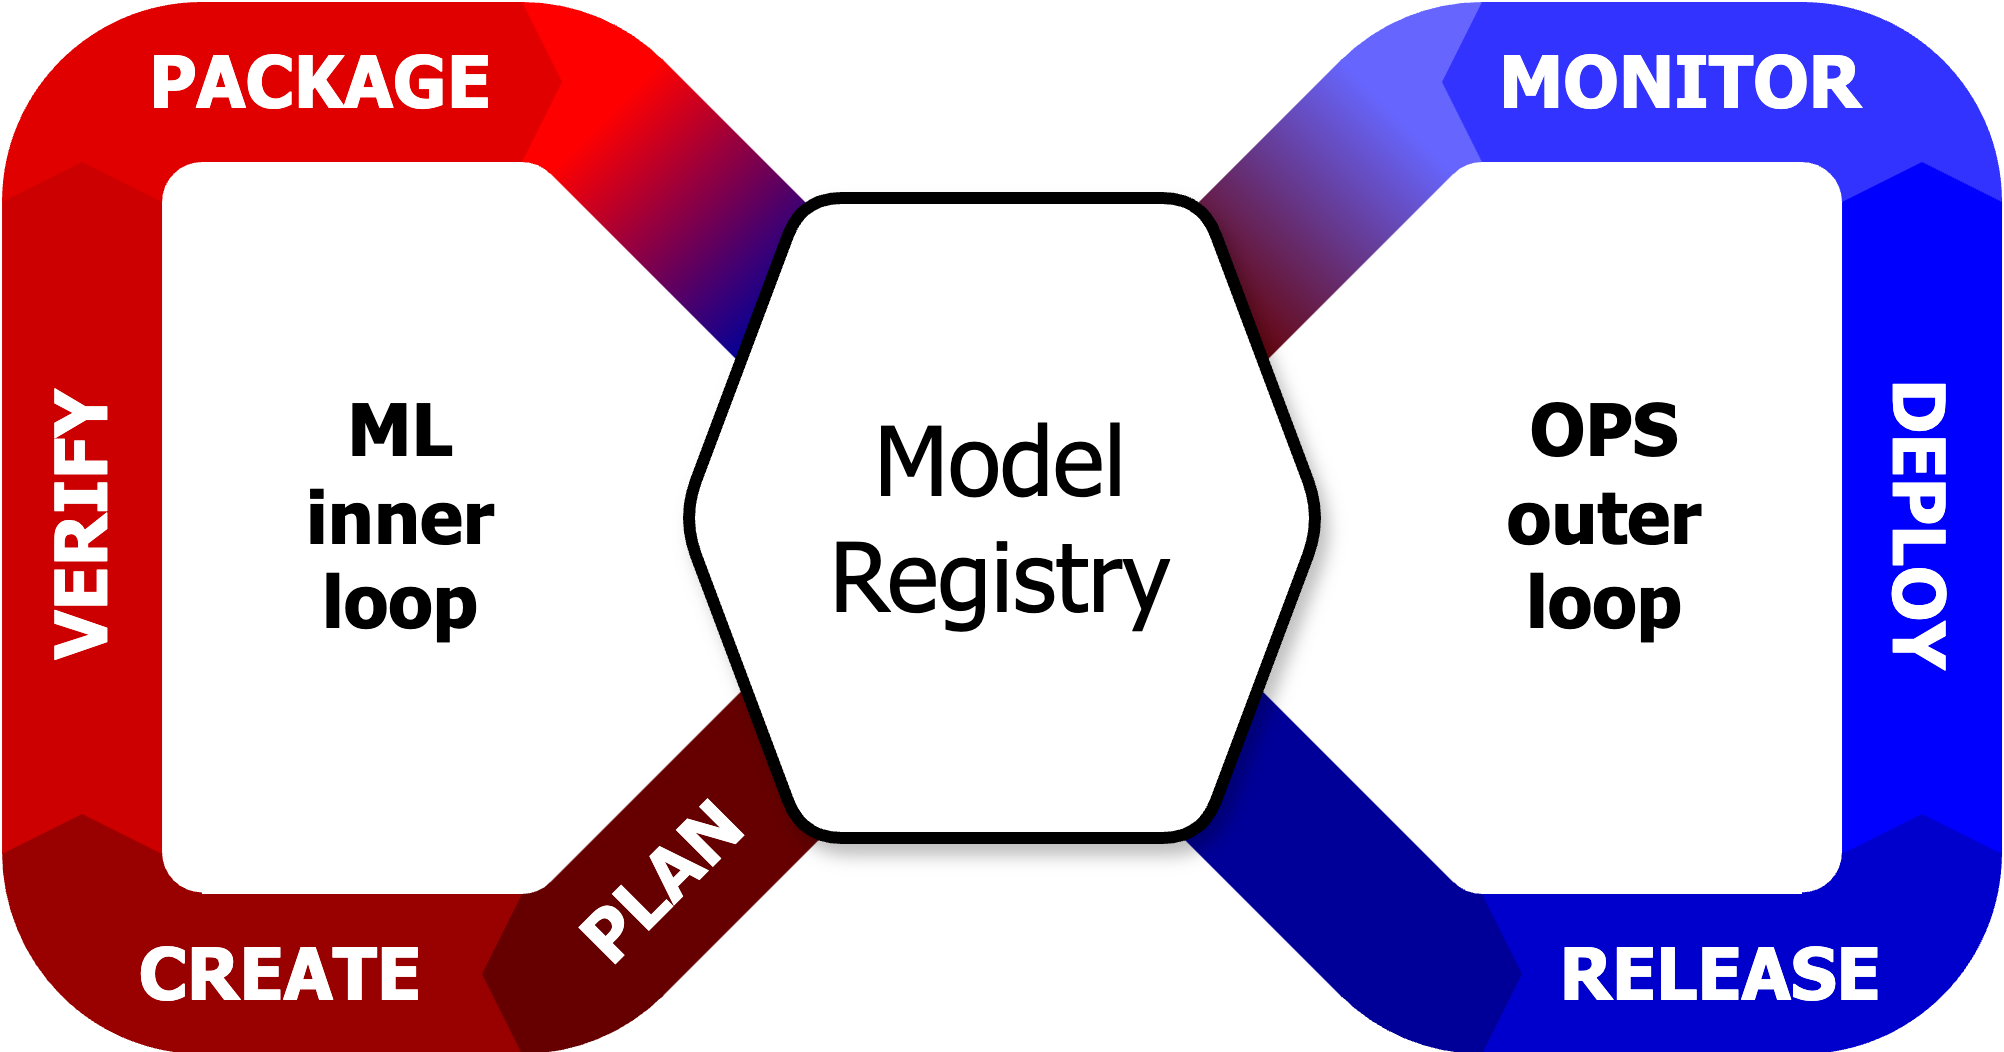

The diagram above was exported from draw.io. Its source (the exported page's mxGraphModel, read from the mxfile embedded in the PNG):
<mxGraphModel dx="1434" dy="820" grid="1" gridSize="10" guides="1" tooltips="1" connect="1" arrows="1" fold="1" page="1" pageScale="1" pageWidth="1169" pageHeight="827" math="0" shadow="0">
  <root>
    <mxCell id="0" />
    <mxCell id="1" parent="0" />
    <mxCell id="G090oN-JI4qptCUFSWa5-83" value="" style="rounded=0;whiteSpace=wrap;html=1;rotation=-45;strokeColor=none;fillColor=#660000;" parent="1" vertex="1">
      <mxGeometry x="368.4100000000001" y="336" width="84" height="40" as="geometry" />
    </mxCell>
    <mxCell id="G090oN-JI4qptCUFSWa5-37" value="" style="verticalLabelPosition=bottom;verticalAlign=top;html=1;shape=mxgraph.basic.partConcEllipse;startAngle=0.375;endAngle=0.5;arcWidth=0.8;strokeColor=none;fillColor=#660000;" parent="1" vertex="1">
      <mxGeometry x="310" y="314" width="100" height="100" as="geometry" />
    </mxCell>
    <mxCell id="G090oN-JI4qptCUFSWa5-75" value="" style="rounded=0;whiteSpace=wrap;html=1;fillColor=#6666FF;strokeColor=none;rotation=-45;gradientColor=#660000;gradientDirection=west;" parent="1" vertex="1">
      <mxGeometry x="519.63" y="184.04" width="69.69" height="40" as="geometry" />
    </mxCell>
    <mxCell id="G090oN-JI4qptCUFSWa5-69" value="&lt;font style=&quot;font-size: 18px;&quot;&gt;DEPLOY&lt;/font&gt;" style="rounded=0;whiteSpace=wrap;html=1;fontStyle=1;fontFamily=Tahoma;rotation=90;fontColor=#FFFFFF;fillColor=#0000FF;strokeColor=none;" parent="1" vertex="1">
      <mxGeometry x="628.13" y="262.13" width="163.75" height="40" as="geometry" />
    </mxCell>
    <mxCell id="G090oN-JI4qptCUFSWa5-56" value="" style="rounded=0;whiteSpace=wrap;html=1;fillColor=#FF0000;strokeColor=none;rotation=-135;gradientColor=#000099;gradientDirection=west;" parent="1" vertex="1">
      <mxGeometry x="371" y="183.26" width="67.51" height="40" as="geometry" />
    </mxCell>
    <mxCell id="G090oN-JI4qptCUFSWa5-38" value="" style="verticalLabelPosition=bottom;verticalAlign=top;html=1;shape=mxgraph.basic.partConcEllipse;startAngle=0.5;endAngle=0.75;arcWidth=0.8;strokeColor=none;fillColor=#990000;" parent="1" vertex="1">
      <mxGeometry x="230" y="313" width="100" height="101" as="geometry" />
    </mxCell>
    <mxCell id="G090oN-JI4qptCUFSWa5-21" value="" style="rounded=0;whiteSpace=wrap;html=1;rotation=0;fillColor=#990000;strokeColor=none;fontSize=18;fontStyle=1;fontFamily=Tahoma;fontColor=#FFFFFF;" parent="1" vertex="1">
      <mxGeometry x="280" y="374" width="80" height="40" as="geometry" />
    </mxCell>
    <mxCell id="G090oN-JI4qptCUFSWa5-33" value="" style="triangle;whiteSpace=wrap;html=1;rotation=-180;strokeColor=none;fillColor=#990000;" parent="1" vertex="1">
      <mxGeometry x="270" y="374" width="10" height="40" as="geometry" />
    </mxCell>
    <mxCell id="G090oN-JI4qptCUFSWa5-40" value="ML&lt;div&gt;inner&lt;/div&gt;&lt;div&gt;loop&lt;/div&gt;" style="rounded=0;whiteSpace=wrap;html=1;rotation=0;fillColor=none;strokeColor=none;fontSize=18;fontStyle=1;fontFamily=Tahoma;fontColor=#000000;labelBorderColor=none;textShadow=0;labelBackgroundColor=default;" parent="1" vertex="1">
      <mxGeometry x="290" y="260" width="80" height="40" as="geometry" />
    </mxCell>
    <mxCell id="G090oN-JI4qptCUFSWa5-41" value="&lt;font style=&quot;font-size: 18px;&quot;&gt;VERIFY&lt;/font&gt;" style="rounded=0;whiteSpace=wrap;html=1;fontStyle=1;fontFamily=Tahoma;rotation=-90;fontColor=#FFFFFF;fillColor=#CC0000;strokeColor=none;" parent="1" vertex="1">
      <mxGeometry x="168.13" y="262.13" width="163.75" height="40" as="geometry" />
    </mxCell>
    <mxCell id="G090oN-JI4qptCUFSWa5-43" value="" style="triangle;whiteSpace=wrap;html=1;rotation=-90;strokeColor=none;fillColor=#990000;" parent="1" vertex="1">
      <mxGeometry x="245" y="339" width="10" height="40" as="geometry" />
    </mxCell>
    <mxCell id="G090oN-JI4qptCUFSWa5-44" value="" style="rounded=0;whiteSpace=wrap;html=1;rotation=0;fillColor=#E00000;strokeColor=none;fontSize=18;fontStyle=1;fontFamily=Tahoma;fontColor=#FFFFFF;" parent="1" vertex="1">
      <mxGeometry x="280" y="151" width="80" height="40" as="geometry" />
    </mxCell>
    <mxCell id="G090oN-JI4qptCUFSWa5-48" value="" style="verticalLabelPosition=bottom;verticalAlign=top;html=1;shape=mxgraph.basic.partConcEllipse;startAngle=0;endAngle=0.125;arcWidth=0.8;strokeColor=none;fillColor=#FF0000;" parent="1" vertex="1">
      <mxGeometry x="310" y="151" width="100" height="100" as="geometry" />
    </mxCell>
    <mxCell id="G090oN-JI4qptCUFSWa5-57" value="" style="verticalLabelPosition=bottom;verticalAlign=top;html=1;shape=mxgraph.basic.partConcEllipse;startAngle=0.75;endAngle=1;arcWidth=0.8;strokeColor=none;fillColor=#E00000;" parent="1" vertex="1">
      <mxGeometry x="230" y="151" width="100" height="100" as="geometry" />
    </mxCell>
    <mxCell id="G090oN-JI4qptCUFSWa5-58" value="" style="triangle;whiteSpace=wrap;html=1;rotation=-90;strokeColor=none;fillColor=#CC0000;" parent="1" vertex="1">
      <mxGeometry x="245" y="176" width="10" height="40" as="geometry" />
    </mxCell>
    <mxCell id="G090oN-JI4qptCUFSWa5-60" value="" style="triangle;whiteSpace=wrap;html=1;strokeColor=none;fillColor=#E00000;rotation=0;" parent="1" vertex="1">
      <mxGeometry x="360" y="151" width="10" height="40" as="geometry" />
    </mxCell>
    <mxCell id="G090oN-JI4qptCUFSWa5-65" value="" style="verticalLabelPosition=bottom;verticalAlign=top;html=1;shape=mxgraph.basic.partConcEllipse;startAngle=0.5;endAngle=0.625;arcWidth=0.8;strokeColor=none;fillColor=#000099;" parent="1" vertex="1">
      <mxGeometry x="550" y="314" width="100" height="100" as="geometry" />
    </mxCell>
    <mxCell id="G090oN-JI4qptCUFSWa5-61" value="" style="rounded=0;whiteSpace=wrap;html=1;rotation=45;strokeColor=none;fillColor=#000099;" parent="1" vertex="1">
      <mxGeometry x="507.41" y="335.91" width="84" height="40" as="geometry" />
    </mxCell>
    <mxCell id="G090oN-JI4qptCUFSWa5-66" value="" style="rounded=0;whiteSpace=wrap;html=1;rotation=0;fillColor=#0000CC;strokeColor=none;fontSize=18;fontStyle=1;fontFamily=Tahoma;fontColor=#FFFFFF;" parent="1" vertex="1">
      <mxGeometry x="600" y="374" width="80" height="40" as="geometry" />
    </mxCell>
    <mxCell id="G090oN-JI4qptCUFSWa5-67" value="" style="verticalLabelPosition=bottom;verticalAlign=top;html=1;shape=mxgraph.basic.partConcEllipse;startAngle=0.25;endAngle=0.5;arcWidth=0.8;strokeColor=none;fillColor=#0000CC;" parent="1" vertex="1">
      <mxGeometry x="630" y="313" width="100" height="101" as="geometry" />
    </mxCell>
    <mxCell id="G090oN-JI4qptCUFSWa5-20" value="Model&lt;br style=&quot;font-size: 24px;&quot;&gt;&lt;span style=&quot;background-color: initial; font-size: 24px;&quot;&gt;Registry&lt;/span&gt;" style="shape=hexagon;perimeter=hexagonPerimeter2;whiteSpace=wrap;html=1;fixedSize=1;size=30;fontFamily=Tahoma;fontSize=24;fontStyle=0;strokeWidth=3;shadow=1;rounded=1;" parent="1" vertex="1">
      <mxGeometry x="400" y="200" width="160" height="160" as="geometry" />
    </mxCell>
    <mxCell id="G090oN-JI4qptCUFSWa5-68" value="" style="triangle;whiteSpace=wrap;html=1;rotation=-90;strokeColor=none;fillColor=#0000CC;" parent="1" vertex="1">
      <mxGeometry x="705.01" y="339" width="10" height="40" as="geometry" />
    </mxCell>
    <mxCell id="G090oN-JI4qptCUFSWa5-70" value="" style="verticalLabelPosition=bottom;verticalAlign=top;html=1;shape=mxgraph.basic.partConcEllipse;startAngle=0;endAngle=.25;arcWidth=0.8;strokeColor=none;fillColor=#3333FF;" parent="1" vertex="1">
      <mxGeometry x="630" y="151" width="100" height="100" as="geometry" />
    </mxCell>
    <mxCell id="G090oN-JI4qptCUFSWa5-71" value="" style="rounded=0;whiteSpace=wrap;html=1;rotation=0;fillColor=#3333FF;strokeColor=none;fontSize=18;fontStyle=1;fontFamily=Tahoma;fontColor=#FFFFFF;" parent="1" vertex="1">
      <mxGeometry x="600" y="151" width="80" height="40" as="geometry" />
    </mxCell>
    <mxCell id="G090oN-JI4qptCUFSWa5-73" value="" style="verticalLabelPosition=bottom;verticalAlign=top;html=1;shape=mxgraph.basic.partConcEllipse;startAngle=0.875;endAngle=1;arcWidth=0.8;strokeColor=none;fillColor=#6666FF;" parent="1" vertex="1">
      <mxGeometry x="550" y="151" width="100" height="100" as="geometry" />
    </mxCell>
    <mxCell id="G090oN-JI4qptCUFSWa5-76" value="" style="triangle;whiteSpace=wrap;html=1;rotation=-90;strokeColor=none;fillColor=#0000FF;" parent="1" vertex="1">
      <mxGeometry x="705.01" y="176" width="10" height="40" as="geometry" />
    </mxCell>
    <mxCell id="G090oN-JI4qptCUFSWa5-77" value="" style="triangle;whiteSpace=wrap;html=1;strokeColor=none;fillColor=#3333FF;rotation=-180;" parent="1" vertex="1">
      <mxGeometry x="590" y="151" width="10" height="40" as="geometry" />
    </mxCell>
    <mxCell id="G090oN-JI4qptCUFSWa5-78" value="OPS&lt;div&gt;outer&lt;/div&gt;&lt;div&gt;loop&lt;/div&gt;" style="rounded=0;whiteSpace=wrap;html=1;rotation=0;fillColor=none;strokeColor=none;fontSize=18;fontStyle=1;fontFamily=Tahoma;fontColor=#000000;labelBackgroundColor=default;" parent="1" vertex="1">
      <mxGeometry x="591" y="260" width="80" height="40" as="geometry" />
    </mxCell>
    <mxCell id="G090oN-JI4qptCUFSWa5-80" value="" style="triangle;whiteSpace=wrap;html=1;strokeColor=none;fillColor=#000099;rotation=0;" parent="1" vertex="1">
      <mxGeometry x="600" y="374" width="10" height="40" as="geometry" />
    </mxCell>
    <mxCell id="G090oN-JI4qptCUFSWa5-84" value="" style="triangle;whiteSpace=wrap;html=1;rotation=-180;strokeColor=none;fillColor=#660000;" parent="1" vertex="1">
      <mxGeometry x="350" y="374" width="10" height="40" as="geometry" />
    </mxCell>
    <mxCell id="G090oN-JI4qptCUFSWa5-85" value="CREATE" style="rounded=0;whiteSpace=wrap;html=1;rotation=0;fillColor=none;strokeColor=none;fontSize=18;fontStyle=1;fontFamily=Tahoma;fontColor=#FFFFFF;" parent="1" vertex="1">
      <mxGeometry x="260" y="374" width="80" height="40" as="geometry" />
    </mxCell>
    <mxCell id="G090oN-JI4qptCUFSWa5-86" value="RELEASE" style="rounded=0;whiteSpace=wrap;html=1;rotation=0;fillColor=none;strokeColor=none;fontSize=18;fontStyle=1;fontFamily=Tahoma;fontColor=#FFFFFF;" parent="1" vertex="1">
      <mxGeometry x="620" y="374" width="80" height="40" as="geometry" />
    </mxCell>
    <mxCell id="G090oN-JI4qptCUFSWa5-87" value="PACKAGE" style="rounded=0;whiteSpace=wrap;html=1;rotation=0;fillColor=none;strokeColor=none;fontSize=18;fontStyle=1;fontFamily=Tahoma;fontColor=#FFFFFF;" parent="1" vertex="1">
      <mxGeometry x="270" y="151" width="80" height="40" as="geometry" />
    </mxCell>
    <mxCell id="G090oN-JI4qptCUFSWa5-88" value="MONITOR" style="rounded=0;whiteSpace=wrap;html=1;rotation=0;fillColor=none;strokeColor=none;fontSize=18;fontStyle=1;fontFamily=Tahoma;fontColor=#FFFFFF;" parent="1" vertex="1">
      <mxGeometry x="610" y="151" width="80" height="40" as="geometry" />
    </mxCell>
    <mxCell id="G090oN-JI4qptCUFSWa5-89" value="PLAN" style="rounded=0;whiteSpace=wrap;html=1;rotation=-45;fillColor=none;strokeColor=none;fontSize=18;fontStyle=1;fontFamily=Tahoma;fontColor=#FFFFFF;" parent="1" vertex="1">
      <mxGeometry x="355" y="351" width="80" height="40" as="geometry" />
    </mxCell>
  </root>
</mxGraphModel>